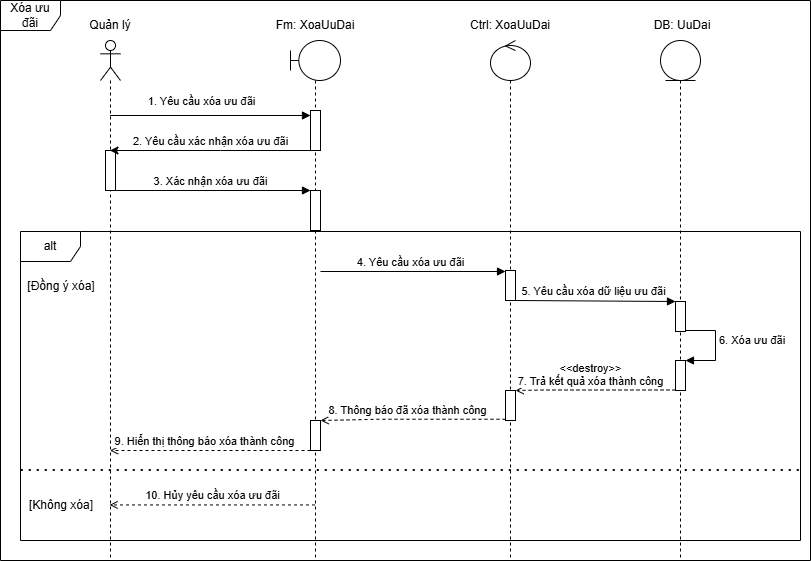

The diagram above was exported from draw.io. Its source (the exported page's mxGraphModel, read from the mxfile embedded in the PNG):
<mxGraphModel dx="732" dy="596" grid="1" gridSize="10" guides="1" tooltips="1" connect="1" arrows="1" fold="1" page="1" pageScale="1" pageWidth="827" pageHeight="1169" math="0" shadow="0">
  <root>
    <mxCell id="0" />
    <mxCell id="1" parent="0" />
    <mxCell id="fIeXSS_LEmFECtGnOa2G-1" parent="1" style="shape=umlFrame;whiteSpace=wrap;html=1;pointerEvents=0;" value="Xóa ưu đãi" vertex="1">
      <mxGeometry height="560" width="810" x="340" y="460" as="geometry" />
    </mxCell>
    <mxCell id="fIeXSS_LEmFECtGnOa2G-2" parent="1" style="shape=umlLifeline;perimeter=lifelinePerimeter;whiteSpace=wrap;html=1;container=1;dropTarget=0;collapsible=0;recursiveResize=0;outlineConnect=0;portConstraint=eastwest;newEdgeStyle={&quot;curved&quot;:0,&quot;rounded&quot;:0};participant=umlActor;" value="" vertex="1">
      <mxGeometry height="520" width="20" x="440" y="500" as="geometry" />
    </mxCell>
    <mxCell id="fIeXSS_LEmFECtGnOa2G-3" parent="fIeXSS_LEmFECtGnOa2G-2" style="html=1;points=[[0,0,0,0,5],[0,1,0,0,-5],[1,0,0,0,5],[1,1,0,0,-5]];perimeter=orthogonalPerimeter;outlineConnect=0;targetShapes=umlLifeline;portConstraint=eastwest;newEdgeStyle={&quot;curved&quot;:0,&quot;rounded&quot;:0};" value="" vertex="1">
      <mxGeometry height="40" width="10" x="5" y="110" as="geometry" />
    </mxCell>
    <mxCell id="fIeXSS_LEmFECtGnOa2G-4" parent="1" style="shape=umlLifeline;perimeter=lifelinePerimeter;whiteSpace=wrap;html=1;container=1;dropTarget=0;collapsible=0;recursiveResize=0;outlineConnect=0;portConstraint=eastwest;newEdgeStyle={&quot;curved&quot;:0,&quot;rounded&quot;:0};participant=umlBoundary;" value="" vertex="1">
      <mxGeometry height="520" width="50" x="630" y="500" as="geometry" />
    </mxCell>
    <mxCell id="fIeXSS_LEmFECtGnOa2G-5" parent="fIeXSS_LEmFECtGnOa2G-4" style="html=1;points=[[0,0,0,0,5],[0,1,0,0,-5],[1,0,0,0,5],[1,1,0,0,-5]];perimeter=orthogonalPerimeter;outlineConnect=0;targetShapes=umlLifeline;portConstraint=eastwest;newEdgeStyle={&quot;curved&quot;:0,&quot;rounded&quot;:0};" value="" vertex="1">
      <mxGeometry height="40" width="10" x="20" y="70" as="geometry" />
    </mxCell>
    <mxCell id="fIeXSS_LEmFECtGnOa2G-6" parent="fIeXSS_LEmFECtGnOa2G-4" style="html=1;points=[[0,0,0,0,5],[0,1,0,0,-5],[1,0,0,0,5],[1,1,0,0,-5]];perimeter=orthogonalPerimeter;outlineConnect=0;targetShapes=umlLifeline;portConstraint=eastwest;newEdgeStyle={&quot;curved&quot;:0,&quot;rounded&quot;:0};" value="" vertex="1">
      <mxGeometry height="40" width="10" x="20" y="150" as="geometry" />
    </mxCell>
    <mxCell id="fIeXSS_LEmFECtGnOa2G-7" parent="1" style="shape=umlLifeline;perimeter=lifelinePerimeter;whiteSpace=wrap;html=1;container=1;dropTarget=0;collapsible=0;recursiveResize=0;outlineConnect=0;portConstraint=eastwest;newEdgeStyle={&quot;curved&quot;:0,&quot;rounded&quot;:0};participant=umlControl;" value="" vertex="1">
      <mxGeometry height="520" width="40" x="830" y="500" as="geometry" />
    </mxCell>
    <mxCell id="fIeXSS_LEmFECtGnOa2G-8" parent="fIeXSS_LEmFECtGnOa2G-7" style="html=1;points=[[0,0,0,0,5],[0,1,0,0,-5],[1,0,0,0,5],[1,1,0,0,-5]];perimeter=orthogonalPerimeter;outlineConnect=0;targetShapes=umlLifeline;portConstraint=eastwest;newEdgeStyle={&quot;curved&quot;:0,&quot;rounded&quot;:0};" value="" vertex="1">
      <mxGeometry height="30" width="10" x="15" y="230" as="geometry" />
    </mxCell>
    <mxCell id="fIeXSS_LEmFECtGnOa2G-9" parent="fIeXSS_LEmFECtGnOa2G-7" style="html=1;points=[[0,0,0,0,5],[0,1,0,0,-5],[1,0,0,0,5],[1,1,0,0,-5]];perimeter=orthogonalPerimeter;outlineConnect=0;targetShapes=umlLifeline;portConstraint=eastwest;newEdgeStyle={&quot;curved&quot;:0,&quot;rounded&quot;:0};" value="" vertex="1">
      <mxGeometry height="30" width="10" x="15" y="350" as="geometry" />
    </mxCell>
    <mxCell id="fIeXSS_LEmFECtGnOa2G-10" parent="1" style="shape=umlLifeline;perimeter=lifelinePerimeter;whiteSpace=wrap;html=1;container=1;dropTarget=0;collapsible=0;recursiveResize=0;outlineConnect=0;portConstraint=eastwest;newEdgeStyle={&quot;curved&quot;:0,&quot;rounded&quot;:0};participant=umlEntity;" value="" vertex="1">
      <mxGeometry height="520" width="40" x="1000" y="500" as="geometry" />
    </mxCell>
    <mxCell id="fIeXSS_LEmFECtGnOa2G-11" parent="fIeXSS_LEmFECtGnOa2G-10" style="html=1;points=[[0,0,0,0,5],[0,1,0,0,-5],[1,0,0,0,5],[1,1,0,0,-5]];perimeter=orthogonalPerimeter;outlineConnect=0;targetShapes=umlLifeline;portConstraint=eastwest;newEdgeStyle={&quot;curved&quot;:0,&quot;rounded&quot;:0};" value="" vertex="1">
      <mxGeometry height="30" width="10" x="15" y="320" as="geometry" />
    </mxCell>
    <mxCell id="fIeXSS_LEmFECtGnOa2G-12" edge="1" parent="1" source="fIeXSS_LEmFECtGnOa2G-5" style="html=1;verticalAlign=bottom;endArrow=classic;curved=0;rounded=0;endFill=1;strokeWidth=1;" target="fIeXSS_LEmFECtGnOa2G-2" value="2. Yêu cầu xác nhận xóa ưu đãi">
      <mxGeometry relative="1" as="geometry">
        <Array as="points">
          <mxPoint x="560" y="610" />
        </Array>
        <mxPoint x="610" y="620" as="sourcePoint" />
        <mxPoint x="540" y="620" as="targetPoint" />
      </mxGeometry>
    </mxCell>
    <mxCell id="fIeXSS_LEmFECtGnOa2G-13" edge="1" parent="1" source="fIeXSS_LEmFECtGnOa2G-2" style="html=1;verticalAlign=bottom;endArrow=block;curved=0;rounded=0;entryX=0;entryY=0;entryDx=0;entryDy=5;strokeWidth=1;" target="fIeXSS_LEmFECtGnOa2G-5" value="1. Yêu cầu xóa ưu đãi">
      <mxGeometry relative="1" x="-0.0973" y="5" as="geometry">
        <mxPoint x="1" as="offset" />
        <mxPoint x="580" y="575" as="sourcePoint" />
      </mxGeometry>
    </mxCell>
    <mxCell id="fIeXSS_LEmFECtGnOa2G-14" parent="1" style="text;html=1;whiteSpace=wrap;strokeColor=none;fillColor=none;align=center;verticalAlign=middle;rounded=0;" value="Quản lý" vertex="1">
      <mxGeometry height="30" width="60" x="420" y="470" as="geometry" />
    </mxCell>
    <mxCell id="fIeXSS_LEmFECtGnOa2G-15" parent="1" style="text;html=1;whiteSpace=wrap;strokeColor=none;fillColor=none;align=center;verticalAlign=middle;rounded=0;" value="Fm: XoaUuDai" vertex="1">
      <mxGeometry height="30" width="130" x="590" y="470" as="geometry" />
    </mxCell>
    <mxCell id="fIeXSS_LEmFECtGnOa2G-16" parent="1" style="text;html=1;whiteSpace=wrap;strokeColor=none;fillColor=none;align=center;verticalAlign=middle;rounded=0;" value="Ctrl: XoaUuDai" vertex="1">
      <mxGeometry height="30" width="130" x="785" y="470" as="geometry" />
    </mxCell>
    <mxCell id="fIeXSS_LEmFECtGnOa2G-17" parent="1" style="text;html=1;whiteSpace=wrap;strokeColor=none;fillColor=none;align=center;verticalAlign=middle;rounded=0;" value="DB: UuDai" vertex="1">
      <mxGeometry height="30" width="130" x="957" y="470" as="geometry" />
    </mxCell>
    <mxCell id="fIeXSS_LEmFECtGnOa2G-18" edge="1" parent="1" source="fIeXSS_LEmFECtGnOa2G-3" style="html=1;verticalAlign=bottom;endArrow=block;curved=0;rounded=0;strokeWidth=1;" target="fIeXSS_LEmFECtGnOa2G-6" value="3. Xác nhận xóa ưu đãi">
      <mxGeometry relative="1" x="-0.0256" as="geometry">
        <mxPoint as="offset" />
        <mxPoint x="460" y="649.5" as="sourcePoint" />
        <mxPoint x="660" y="649.5" as="targetPoint" />
      </mxGeometry>
    </mxCell>
    <mxCell id="fIeXSS_LEmFECtGnOa2G-19" parent="1" style="shape=umlFrame;whiteSpace=wrap;html=1;pointerEvents=0;" value="alt" vertex="1">
      <mxGeometry height="309" width="780" x="360" y="691" as="geometry" />
    </mxCell>
    <mxCell id="fIeXSS_LEmFECtGnOa2G-20" edge="1" parent="1" style="html=1;verticalAlign=bottom;endArrow=block;curved=0;rounded=0;strokeWidth=1;" value="4. Yêu cầu xóa ưu đãi">
      <mxGeometry relative="1" x="-0.0256" as="geometry">
        <mxPoint as="offset" />
        <mxPoint x="660" y="731" as="sourcePoint" />
        <mxPoint x="845" y="731" as="targetPoint" />
      </mxGeometry>
    </mxCell>
    <mxCell id="fIeXSS_LEmFECtGnOa2G-21" edge="1" parent="1" source="fIeXSS_LEmFECtGnOa2G-8" style="html=1;verticalAlign=bottom;endArrow=block;curved=0;rounded=0;strokeWidth=1;" target="fIeXSS_LEmFECtGnOa2G-22" value="5. Yêu cầu xóa dữ liệu ưu đãi">
      <mxGeometry relative="1" x="-0.0256" as="geometry">
        <mxPoint as="offset" />
        <mxPoint x="855" y="871" as="sourcePoint" />
        <mxPoint x="1040" y="871" as="targetPoint" />
      </mxGeometry>
    </mxCell>
    <mxCell id="fIeXSS_LEmFECtGnOa2G-22" parent="1" style="html=1;points=[[0,0,0,0,5],[0,1,0,0,-5],[1,0,0,0,5],[1,1,0,0,-5]];perimeter=orthogonalPerimeter;outlineConnect=0;targetShapes=umlLifeline;portConstraint=eastwest;newEdgeStyle={&quot;curved&quot;:0,&quot;rounded&quot;:0};" value="" vertex="1">
      <mxGeometry height="30" width="10" x="1015" y="761" as="geometry" />
    </mxCell>
    <mxCell id="fIeXSS_LEmFECtGnOa2G-23" edge="1" parent="1" source="fIeXSS_LEmFECtGnOa2G-22" style="html=1;align=left;spacingLeft=2;endArrow=block;rounded=0;edgeStyle=orthogonalEdgeStyle;curved=0;rounded=0;" target="fIeXSS_LEmFECtGnOa2G-11" value="6. Xóa ưu đãi">
      <mxGeometry relative="1" x="-0.1111" as="geometry">
        <mxPoint as="offset" />
        <Array as="points">
          <mxPoint x="1055" y="790" />
          <mxPoint x="1055" y="820" />
        </Array>
        <mxPoint x="1025" y="740.0000000000001" as="sourcePoint" />
        <mxPoint x="1030" y="819.9999999999999" as="targetPoint" />
      </mxGeometry>
    </mxCell>
    <mxCell id="fIeXSS_LEmFECtGnOa2G-24" parent="1" style="html=1;points=[[0,0,0,0,5],[0,1,0,0,-5],[1,0,0,0,5],[1,1,0,0,-5]];perimeter=orthogonalPerimeter;outlineConnect=0;targetShapes=umlLifeline;portConstraint=eastwest;newEdgeStyle={&quot;curved&quot;:0,&quot;rounded&quot;:0};" value="" vertex="1">
      <mxGeometry height="30" width="10" x="650" y="880" as="geometry" />
    </mxCell>
    <mxCell id="fIeXSS_LEmFECtGnOa2G-25" parent="1" style="text;html=1;whiteSpace=wrap;strokeColor=none;fillColor=none;align=center;verticalAlign=middle;rounded=0;" value="[Đồng ý xóa]" vertex="1">
      <mxGeometry height="30" width="70" x="366" y="731" as="geometry" />
    </mxCell>
    <mxCell id="fIeXSS_LEmFECtGnOa2G-26" edge="1" parent="1" style="endArrow=none;dashed=1;html=1;dashPattern=1 3;strokeWidth=2;rounded=0;exitX=0;exitY=0.727;exitDx=0;exitDy=0;exitPerimeter=0;entryX=0.999;entryY=0.727;entryDx=0;entryDy=0;entryPerimeter=0;" value="">
      <mxGeometry height="50" relative="1" width="50" as="geometry">
        <mxPoint x="360.78" y="929.9999999999998" as="sourcePoint" />
        <mxPoint x="1140" y="929.9999999999998" as="targetPoint" />
      </mxGeometry>
    </mxCell>
    <mxCell id="fIeXSS_LEmFECtGnOa2G-27" parent="1" style="text;html=1;whiteSpace=wrap;strokeColor=none;fillColor=none;align=center;verticalAlign=middle;rounded=0;" value="[Không xóa]" vertex="1">
      <mxGeometry height="30" width="70" x="366" y="950" as="geometry" />
    </mxCell>
    <mxCell id="fIeXSS_LEmFECtGnOa2G-28" edge="1" parent="1" source="fIeXSS_LEmFECtGnOa2G-4" style="html=1;verticalAlign=bottom;endArrow=open;curved=0;rounded=0;endFill=0;strokeWidth=1;dashed=1;" value="10. Hủy yêu cầu xóa ưu đãi">
      <mxGeometry relative="1" x="0.0048" as="geometry">
        <mxPoint as="offset" />
        <Array as="points">
          <mxPoint x="541" y="964.44" />
        </Array>
        <mxPoint x="650" y="964.44" as="sourcePoint" />
        <mxPoint x="449.0714285714282" y="964.4399999999998" as="targetPoint" />
      </mxGeometry>
    </mxCell>
    <mxCell id="fIeXSS_LEmFECtGnOa2G-29" edge="1" parent="1" style="html=1;verticalAlign=bottom;endArrow=open;curved=0;rounded=0;endFill=0;strokeWidth=1;dashed=1;" target="fIeXSS_LEmFECtGnOa2G-9" value="&amp;lt;&amp;lt;destroy&amp;gt;&amp;gt;&lt;div&gt;7. Trả kết quả xóa thành công&lt;/div&gt;">
      <mxGeometry relative="1" x="0.0625" as="geometry">
        <mxPoint as="offset" />
        <Array as="points">
          <mxPoint x="883.5" y="849.5" />
        </Array>
        <mxPoint x="1015" y="849.5" as="sourcePoint" />
        <mxPoint x="855" y="849.5" as="targetPoint" />
      </mxGeometry>
    </mxCell>
    <mxCell id="fIeXSS_LEmFECtGnOa2G-30" edge="1" parent="1" style="html=1;verticalAlign=bottom;endArrow=open;curved=0;rounded=0;endFill=0;strokeWidth=1;dashed=1;" target="fIeXSS_LEmFECtGnOa2G-24" value="8. Thông báo đã xóa thành công">
      <mxGeometry relative="1" x="0.0604" as="geometry">
        <mxPoint as="offset" />
        <Array as="points">
          <mxPoint x="718.5" y="878.75" />
        </Array>
        <mxPoint x="845" y="878.75" as="sourcePoint" />
        <mxPoint x="690" y="879.25" as="targetPoint" />
      </mxGeometry>
    </mxCell>
    <mxCell id="fIeXSS_LEmFECtGnOa2G-31" edge="1" parent="1" source="fIeXSS_LEmFECtGnOa2G-24" style="html=1;verticalAlign=bottom;endArrow=open;curved=0;rounded=0;endFill=0;strokeWidth=1;dashed=1;" target="fIeXSS_LEmFECtGnOa2G-2" value="9. Hiển thị thông báo xóa thành công">
      <mxGeometry relative="1" x="0.0604" as="geometry">
        <mxPoint as="offset" />
        <Array as="points">
          <mxPoint x="523.5" y="910" />
        </Array>
        <mxPoint x="650" y="910" as="sourcePoint" />
        <mxPoint x="465" y="911" as="targetPoint" />
      </mxGeometry>
    </mxCell>
  </root>
</mxGraphModel>